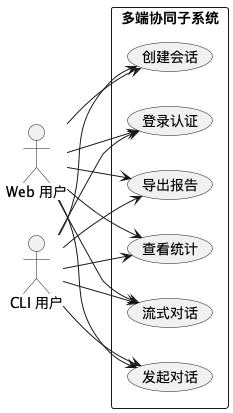

The diagram above was rendered by PlantUML. Its source (embedded in the PNG):
@startuml
left to right direction
actor "Web 用户" as WebUser
actor "CLI 用户" as CliUser

rectangle "多端协同子系统" {
  usecase "登录认证" as UC1
  usecase "创建会话" as UC2
  usecase "发起对话" as UC3
  usecase "流式对话" as UC4
  usecase "查看统计" as UC5
  usecase "导出报告" as UC6
}

WebUser --> UC1
WebUser --> UC2
WebUser --> UC3
WebUser --> UC4
WebUser --> UC5
WebUser --> UC6

CliUser --> UC1
CliUser --> UC2
CliUser --> UC3
CliUser --> UC4
CliUser --> UC5
CliUser --> UC6
@enduml